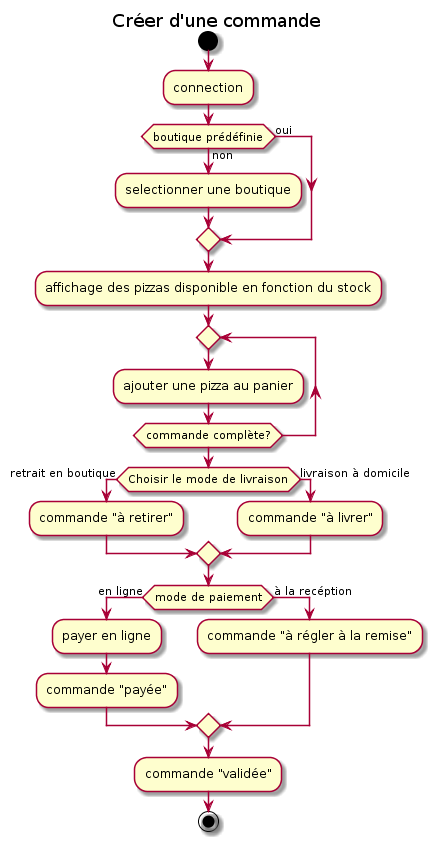

The diagram above was rendered by PlantUML. Its source (embedded in the PNG):
@startuml 04_workflow3
title Créer d'une commande
start
:connection;
if (boutique prédéfinie) then (oui)
else (non)
:selectionner une boutique;
endif
:affichage des pizzas disponible en fonction du stock;
repeat
:ajouter une pizza au panier;
repeat while (commande complète?)


if (Choisir le mode de livraison) then (retrait en boutique)
    :commande "à retirer";
else (livraison à domicile)
    :commande "à livrer";
endif


if (mode de paiement) then (en ligne)
    :payer en ligne;
    :commande "payée";
else (à la recéption)
    :commande "à régler à la remise";
endif
:commande "validée";


stop
@enduml